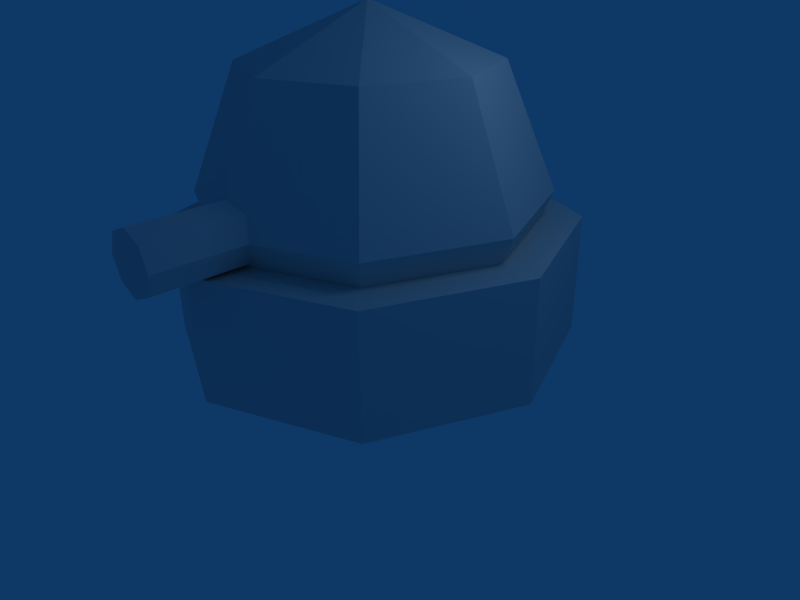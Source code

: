# Source: turret_99_3.blend  (saved by Blender 2.57.1; exported with 4.5.12 LTS)
import bpy
from mathutils import Matrix  # noqa: F401  (used for matrix-valued properties, if any)

bpy.ops.wm.read_factory_settings(use_empty=True)
scene = bpy.context.scene
scene.name = 'Scene'

# ---- collections
col_collection_1 = bpy.data.collections.new('Collection 1'); scene.collection.children.link(col_collection_1)

# ---- materials (node trees are filled in below, after node groups)
mat_material = bpy.data.materials.new('Material')
mat_material.alpha_threshold = 0.0
mat_material.roughness = 0.5
mat_material.line_color = (0.0, 0.0, 0.0, 1.0)

# ---- material node trees

# ---- world
world_world = bpy.data.worlds.new('World'); scene.world = world_world
world_world.color = (0.05656, 0.2208, 0.4)
world_world.use_sun_shadow = False
world_world.sun_shadow_jitter_overblur = 0.0
world_world.cycles.sampling_method = 'MANUAL'
world_world.cycles.sample_map_resolution = 256

# ---- cameras
cam_camera = bpy.data.cameras.new('Camera')
cam_camera.passepartout_alpha = 0.2
cam_camera.clip_end = 100.0
cam_camera.lens = 35.0
cam_camera.ortho_scale = 7.314
cam_camera.show_passepartout = False
cam_camera.show_safe_areas = True
cam_camera.dof.focus_distance = 0.0
cam_camera.dof.aperture_fstop = 128.0

# ---- lights
light_spot = bpy.data.lights.new('Spot', 'POINT')
light_spot.transmission_factor = 0.0
light_spot.cutoff_distance = 30.0
light_spot.energy = 100.0
light_spot.shadow_buffer_clip_start = 1.001
light_spot.shadow_soft_size = 1.0
light_spot.shadow_maximum_resolution = 0.006
light_spot.use_absolute_resolution = True
light_spot.cycles.use_multiple_importance_sampling = False

# ---- meshes
me_cube = bpy.data.meshes.new('Cube')
me_cube.from_pydata([(0.0, 1.697, 3.737), (-2.98e-07, 2.4, 2.04), (-2.98e-07, 1.697, 0.3429), (-2.98e-07, 1.84e-06, -0.36), (-1.2, 1.2, 0.3429), (-1.697, 1.697, 2.04), (-1.2, 1.2, 3.737), (-1.697, 1.948e-06, 3.737), (-2.4, 1.786e-06, 2.04), (-1.697, 1.832e-06, 0.3429), (-1.2, -1.2, 0.3429), (-1.697, -1.697, 2.04), (-1.2, -1.2, 3.737), (0.0, 2.153e-06, 4.44), (2.98e-07, -1.697, 3.737), (2.98e-07, -2.4, 2.04), (0.0, -1.697, 0.3429), (1.2, -1.2, 0.3429), (1.697, -1.697, 2.04), (1.2, -1.2, 3.737), (1.697, 2.612e-06, 3.737), (2.4, 2.76e-06, 2.04), (1.697, 2.496e-06, 0.3429), (1.2, 1.2, 0.3429), (1.697, 1.697, 2.04), (1.2, 1.2, 3.737), (1.98, 1.98, 3.576e-06), (2.8, -6.08e-07, 3.576e-06), (1.98, -1.98, 3.576e-06), (2.413e-06, -2.8, 3.576e-06), (-1.98, -1.98, 3.576e-06), (-2.8, -6.08e-07, 3.576e-06), (-1.98, 1.98, 3.576e-06), (1.812e-06, 2.8, 3.576e-06), (1.98, 1.98, 1.68), (2.8, 1.061e-06, 1.68), (1.98, -1.98, 1.68), (2.591e-06, -2.8, 1.68), (-1.98, -1.98, 1.68), (-2.8, 1.061e-06, 1.68), (-1.98, 1.98, 1.68), (6.307e-06, 2.8, 1.68), (2.658e-06, -6.08e-07, 3.576e-06), (2.658e-06, -7.749e-07, 1.68), (2.831e-06, -2.157, 2.04), (2.682e-06, -3.443, 2.04), (3.278e-06, -2.157, 1.62), (-0.297, -2.157, 1.743), (-0.42, -2.157, 2.04), (-0.297, -2.157, 2.337), (2.682e-06, -2.157, 2.46), (0.297, -2.157, 2.337), (0.42, -2.157, 2.04), (0.297, -2.157, 1.743), (2.682e-06, -3.443, 1.62), (-0.297, -3.443, 1.743), (-0.42, -3.443, 2.04), (-0.297, -3.443, 2.337), (2.682e-06, -3.443, 2.46), (0.297, -3.443, 2.337), (0.42, -3.443, 2.04), (0.297, -3.443, 1.743)], [], [(3, 4, 2), (2, 4, 5, 1), (6, 0, 1, 5), (0, 6, 13), (6, 7, 13), (5, 8, 7, 6), (4, 9, 8, 5), (3, 9, 4), (3, 10, 9), (9, 10, 11, 8), (8, 11, 12, 7), (7, 12, 13), (12, 14, 13), (11, 15, 14, 12), (10, 16, 15, 11), (3, 16, 10), (3, 17, 16), (16, 17, 18, 15), (15, 18, 19, 14), (14, 19, 13), (19, 20, 13), (18, 21, 20, 19), (17, 22, 21, 18), (3, 22, 17), (3, 23, 22), (22, 23, 24, 21), (21, 24, 25, 20), (20, 25, 13), (25, 0, 13), (0, 25, 24, 1), (23, 2, 1, 24), (3, 2, 23), (42, 26, 27), (43, 35, 34), (42, 27, 28), (43, 36, 35), (42, 28, 29), (43, 37, 36), (42, 29, 30), (43, 38, 37), (42, 30, 31), (43, 39, 38), (42, 31, 32), (43, 40, 39), (42, 32, 33), (43, 41, 40), (42, 33, 26), (43, 34, 41), (26, 34, 35, 27), (27, 35, 36, 28), (28, 36, 37, 29), (29, 37, 38, 30), (30, 38, 39, 31), (31, 39, 40, 32), (32, 40, 41, 33), (33, 41, 34, 26), (54, 46, 53, 61), (55, 47, 46, 54), (56, 48, 47, 55), (57, 49, 48, 56), (58, 50, 49, 57), (59, 51, 50, 58), (60, 52, 51, 59), (61, 53, 52, 60), (44, 53, 46), (45, 54, 61), (44, 46, 47), (45, 55, 54), (44, 47, 48), (45, 56, 55), (44, 48, 49), (45, 57, 56), (44, 49, 50), (45, 58, 57), (44, 50, 51), (45, 59, 58), (44, 51, 52), (45, 60, 59), (44, 52, 53), (45, 61, 60)])
_uv = me_cube.uv_layers.new(name='UVTex')
_uv.uv.foreach_set('vector', [0.5131, 0.7431, 0.3981, 0.7907, 0.3981, 0.6955, 0.1242, 0.3793, 0.2122, 0.3792, 0.2488, 0.5036, 0.1244, 0.5037, 0.2125, 0.628, 0.1245, 0.6281, 0.1244, 0.5037, 0.2488, 0.5036, 0.3792, 0.6955, 0.3792, 0.7907, 0.2643, 0.7431, 0.3792, 0.7907, 0.3119, 0.858, 0.2643, 0.7431, 0.628, 0.5037, 0.7524, 0.5036, 0.7523, 0.3792, 0.6644, 0.3793, 0.6645, 0.628, 0.7524, 0.628, 0.7524, 0.5036, 0.628, 0.5037, 0.5131, 0.7431, 0.4655, 0.858, 0.3981, 0.7907, 0.5131, 0.7431, 0.5607, 0.858, 0.4655, 0.858, 0.7524, 0.628, 0.8404, 0.628, 0.8768, 0.5036, 0.7524, 0.5036, 0.7524, 0.5036, 0.8768, 0.5036, 0.8403, 0.3792, 0.7523, 0.3792, 0.3119, 0.858, 0.2167, 0.858, 0.2643, 0.7431, 0.2167, 0.858, 0.1494, 0.7907, 0.2643, 0.7431, 0.3792, 0.5038, 0.5036, 0.5037, 0.5035, 0.3793, 0.4155, 0.3794, 0.4158, 0.6282, 0.5037, 0.6281, 0.5036, 0.5037, 0.3792, 0.5038, 0.5131, 0.7431, 0.628, 0.7907, 0.5607, 0.858, 0.5131, 0.7431, 0.628, 0.6955, 0.628, 0.7907, 0.5037, 0.6281, 0.5917, 0.628, 0.628, 0.5036, 0.5036, 0.5037, 0.5036, 0.5037, 0.628, 0.5036, 0.5914, 0.3792, 0.5035, 0.3793, 0.1494, 0.7907, 0.1494, 0.6955, 0.2643, 0.7431, 0.1494, 0.6955, 0.2167, 0.6282, 0.2643, 0.7431, 0.628, 0.7525, 0.7524, 0.7525, 0.7524, 0.8769, 0.6645, 0.8769, 0.6644, 0.6281, 0.7523, 0.6281, 0.7524, 0.7525, 0.628, 0.7525, 0.5131, 0.7431, 0.5607, 0.6282, 0.628, 0.6955, 0.5131, 0.7431, 0.4655, 0.6282, 0.5607, 0.6282, 0.7523, 0.6281, 0.8403, 0.628, 0.8768, 0.7524, 0.7524, 0.7525, 0.7524, 0.7525, 0.8768, 0.7524, 0.8404, 0.8768, 0.7524, 0.8769, 0.2167, 0.6282, 0.3119, 0.6282, 0.2643, 0.7431, 0.3119, 0.6282, 0.3792, 0.6955, 0.2643, 0.7431, 0.1245, 0.6281, 0.03657, 0.6282, 0.0, 0.5038, 0.1244, 0.5037, 0.03629, 0.3794, 0.1242, 0.3793, 0.1244, 0.5037, 0.0, 0.5038, 0.5131, 0.7431, 0.3981, 0.6955, 0.4655, 0.6282, 0.5688, 0.1896, 0.3792, 0.1111, 0.4903, 0.0, 0.1896, 0.1896, 0.2681, 1.529e-07, 0.3792, 0.1111, 0.5688, 0.1896, 0.4903, 0.0, 0.6474, 2.184e-08, 0.1896, 0.1896, 0.1111, 0.0, 0.2681, 1.529e-07, 0.5688, 0.1896, 0.6474, 2.184e-08, 0.7584, 0.1111, 0.1896, 0.1896, 0.0, 0.1111, 0.1111, 0.0, 0.5688, 0.1896, 0.7584, 0.1111, 0.7584, 0.2681, 0.1896, 0.1896, 2.184e-08, 0.2681, 0.0, 0.1111, 0.5688, 0.1896, 0.7584, 0.2681, 0.6474, 0.3792, 0.1896, 0.1896, 0.1111, 0.3792, 2.184e-08, 0.2681, 0.5688, 0.1896, 0.6474, 0.3792, 0.4903, 0.3792, 0.1896, 0.1896, 0.2681, 0.3792, 0.1111, 0.3792, 0.5688, 0.1896, 0.4903, 0.3792, 0.3792, 0.2681, 0.1896, 0.1896, 0.3792, 0.2681, 0.2681, 0.3792, 0.5688, 0.1896, 0.3792, 0.2681, 0.3792, 0.1111, 0.1896, 0.1896, 0.3792, 0.1111, 0.3792, 0.2681, 0.8768, 0.3378, 0.9999, 0.3378, 0.9999, 0.4829, 0.8768, 0.4829, 0.8768, 0.4829, 0.9999, 0.4829, 1.0, 0.628, 0.8769, 0.628, 0.7588, 0.2904, 0.8819, 0.2902, 0.8817, 0.1451, 0.7586, 0.1453, 0.7586, 0.1453, 0.8817, 0.1451, 0.8816, 0.0, 0.7584, 0.0001392, 0.9999, 0.628, 0.8768, 0.6281, 0.8768, 0.7732, 0.9999, 0.7732, 0.9999, 0.7732, 0.8768, 0.7732, 0.8769, 0.9183, 1.0, 0.9183, 0.1235, 0.9184, 0.0003277, 0.9186, 0.0001639, 0.7734, 0.1233, 0.7733, 0.1233, 0.7733, 0.0001639, 0.7734, 0.0, 0.6283, 0.1231, 0.6282, 0.2708, 0.4735, 0.2705, 0.3793, 0.2923, 0.3792, 0.2926, 0.4734, 0.2491, 0.4735, 0.2488, 0.3793, 0.2705, 0.3793, 0.2708, 0.4735, 0.3572, 0.4736, 0.3572, 0.5678, 0.379, 0.5677, 0.3789, 0.4735, 0.3354, 0.4736, 0.3354, 0.5678, 0.3572, 0.5678, 0.3572, 0.4736, 0.3572, 0.3793, 0.3574, 0.4735, 0.3357, 0.4735, 0.3354, 0.3793, 0.3789, 0.3792, 0.3792, 0.4734, 0.3574, 0.4735, 0.3572, 0.3793, 0.2706, 0.5678, 0.2705, 0.4736, 0.2923, 0.4735, 0.2923, 0.5677, 0.2488, 0.5678, 0.2488, 0.4736, 0.2705, 0.4736, 0.2706, 0.5678, 0.3341, 0.5962, 0.3626, 0.5844, 0.3626, 0.608, 0.2772, 0.5962, 0.2488, 0.5845, 0.2488, 0.608, 0.3341, 0.5962, 0.3626, 0.608, 0.346, 0.6246, 0.2772, 0.5962, 0.2654, 0.5678, 0.2488, 0.5845, 0.3341, 0.5962, 0.346, 0.6246, 0.3224, 0.6247, 0.2772, 0.5962, 0.289, 0.5678, 0.2654, 0.5678, 0.3341, 0.5962, 0.3224, 0.6247, 0.3057, 0.608, 0.2772, 0.5962, 0.3057, 0.5844, 0.289, 0.5678, 0.3341, 0.5962, 0.3057, 0.608, 0.3057, 0.5845, 0.2772, 0.5962, 0.3057, 0.608, 0.3057, 0.5844, 0.3341, 0.5962, 0.3057, 0.5845, 0.3223, 0.5678, 0.2772, 0.5962, 0.289, 0.6246, 0.3057, 0.608, 0.3341, 0.5962, 0.3223, 0.5678, 0.3459, 0.5678, 0.2772, 0.5962, 0.2655, 0.6247, 0.289, 0.6246, 0.3341, 0.5962, 0.3459, 0.5678, 0.3626, 0.5844, 0.2772, 0.5962, 0.2488, 0.608, 0.2655, 0.6247])
me_cube.materials.append(mat_material)
me_cube.use_remesh_preserve_volume = False
me_cube.use_remesh_preserve_attributes = False
me_cube.use_mirror_vertex_groups = False
me_cube.update()
arm_armature = bpy.data.armatures.new('Armature')  # bones are not reproduced

# ---- objects
ob_armature = bpy.data.objects.new('Armature', arm_armature)
ob_cube = bpy.data.objects.new('Cube', me_cube)
ob_lamp = bpy.data.objects.new('Lamp', light_spot)
ob_camera = bpy.data.objects.new('Camera', cam_camera)

# ---- transforms, parenting, visibility, modifiers, constraints
ob_armature.location = (0.0, 0.0, 0.0)
ob_armature.lock_rotations_4d = False
ob_armature.empty_display_type = 'ARROWS'
ob_armature.lineart.crease_threshold = 0.0
ob_cube.parent = ob_armature
ob_cube.location = (0.0, 0.0, 0.0)
ob_cube.lock_rotations_4d = False
ob_cube.empty_display_type = 'ARROWS'
ob_cube.color = (0.0, 0.0, 0.0, 1.0)
ob_cube.lineart.crease_threshold = 0.0
_vg = ob_cube.vertex_groups.new(name='Base')
_vg.add([26, 27, 28, 29, 30, 31, 32, 33, 34, 35, 36, 37, 38, 39, 40, 41, 42, 43], 1.0, 'REPLACE')
_vg = ob_cube.vertex_groups.new(name='Turret_Base')
_vg.add([0, 1, 2, 3, 4, 5, 6, 7, 8, 9, 10, 11, 12, 13, 14, 15, 16, 17, 18, 19, 20, 21, 22, 23, 24, 25, 44, 45, 46, 47, 48, 49, 50, 51, 52, 53, 54, 55, 56, 57, 58, 59, 60, 61], 1.0, 'REPLACE')
_vg = ob_cube.vertex_groups.new(name='Turret_Pitch')
_m = ob_cube.modifiers.new('Armature', 'ARMATURE')
_m.object = ob_armature
_m.use_bone_envelopes = True
ob_lamp.location = (4.076, 1.005, 5.904)
ob_lamp.rotation_euler = (0.6503, 0.05522, 1.866)
ob_lamp.lock_rotations_4d = False
ob_lamp.empty_display_type = 'ARROWS'
ob_lamp.color = (0.0, 0.0, 0.0, 0.0)
ob_lamp.lineart.crease_threshold = 0.0
ob_camera.location = (7.481, -6.508, 5.344)
ob_camera.rotation_euler = (1.109, 0.01082, 0.8149)
ob_camera.lock_rotations_4d = False
ob_camera.empty_display_type = 'ARROWS'
ob_camera.color = (0.0, 0.0, 0.0, 0.0)
ob_camera.display_type = 'WIRE'
ob_camera.lineart.crease_threshold = 0.0

# ---- collection membership
col_collection_1.objects.link(ob_armature)
col_collection_1.objects.link(ob_cube)
col_collection_1.objects.link(ob_lamp)
col_collection_1.objects.link(ob_camera)

# ---- scene / render settings (as saved in the file)
scene.camera = ob_camera
scene.frame_start = 1; scene.frame_end = 250; scene.frame_set(1)
scene.render.engine = 'BLENDER_EEVEE_NEXT'
scene.render.image_settings.file_format = 'JPEG'
scene.render.image_settings.color_mode = 'RGB'
scene.render.image_settings.compression = 90
scene.render.resolution_x = 800
scene.render.resolution_y = 600
scene.render.pixel_aspect_x = 100.0
scene.render.pixel_aspect_y = 100.0
scene.render.fps = 25
scene.render.dither_intensity = 0.0
scene.render.use_compositing = False
scene.render.use_sequencer = False
scene.render.bake_margin = 2
scene.render.bake_bias = 0.0
scene.render.use_stamp_time = False
scene.render.use_stamp_date = False
scene.render.use_stamp_frame = False
scene.render.use_stamp_camera = False
scene.render.use_stamp_scene = False
scene.render.use_stamp_filename = False
scene.render.use_stamp_render_time = False
scene.render.stamp_font_size = 0
scene.cycles.use_denoising = False
scene.cycles.samples = 10
scene.cycles.sampling_pattern = 'TABULATED_SOBOL'
scene.cycles.light_sampling_threshold = 0.0
scene.cycles.use_adaptive_sampling = False
scene.cycles.use_light_tree = False
scene.cycles.blur_glossy = 0.0
scene.cycles.volume_bounces = 1
scene.cycles.pixel_filter_type = 'GAUSSIAN'
scene.cycles.sample_clamp_indirect = 0.0
scene.view_settings.view_transform = 'Raw'
bpy.context.view_layer.update()
